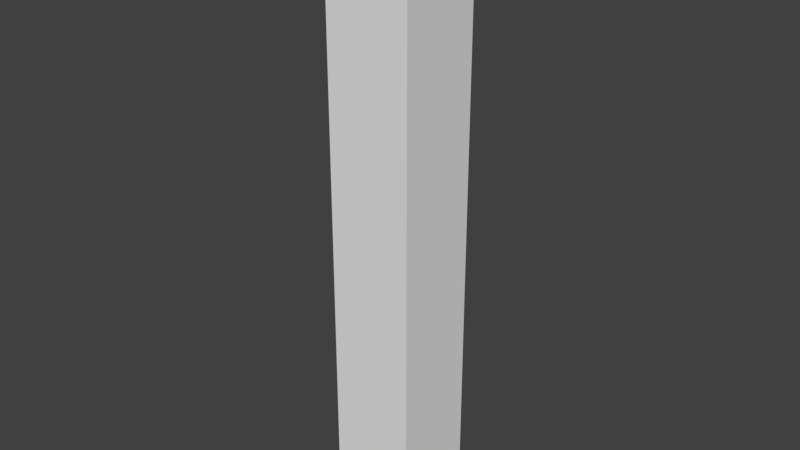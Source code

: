 # Source: LinearJoint.blend  (saved by Blender 2.79.0; exported with 4.5.12 LTS)
import bpy
from mathutils import Matrix  # noqa: F401  (used for matrix-valued properties, if any)

bpy.ops.wm.read_factory_settings(use_empty=True)
scene = bpy.context.scene
scene.name = 'Scene'

# ---- collections
col_collection_1 = bpy.data.collections.new('Collection 1'); scene.collection.children.link(col_collection_1)

# ---- materials (node trees are filled in below, after node groups)
mat_mat_joint = bpy.data.materials.new('mat_joint')
mat_mat_joint.alpha_threshold = 0.0
mat_mat_joint.use_transparent_shadow = False
mat_mat_joint.roughness = 0.5

# ---- material node trees

# ---- world
world_world = bpy.data.worlds.new('World'); scene.world = world_world
world_world.color = (0.05088, 0.05088, 0.05088)
world_world.use_sun_shadow = False
world_world.sun_shadow_jitter_overblur = 0.0
world_world.cycles.sampling_method = 'MANUAL'

# ---- meshes
me_cube_012 = bpy.data.meshes.new('Cube.012')
me_cube_012.from_pydata([(-0.09609, -0.6766, 0.09609), (-0.09609, 0.6766, 0.09609), (-0.09609, -0.6766, -0.09609), (-0.09609, 0.6766, -0.09609), (0.09609, -0.6766, 0.09609), (0.09609, 0.6766, 0.09609), (0.09609, -0.6766, -0.09609), (0.09609, 0.6766, -0.09609)], [], [(0, 1, 3, 2), (2, 3, 7, 6), (6, 7, 5, 4), (4, 5, 1, 0), (2, 6, 4, 0), (7, 3, 1, 5)])
me_cube_012.polygons.foreach_set('use_smooth', [True] * 6)
_k = set([(0, 1), (0, 2), (0, 4), (1, 3), (1, 5), (2, 3), (2, 6), (3, 7), (4, 5), (4, 6), (5, 7), (6, 7)])
me_cube_012.attributes.new('sharp_edge', 'BOOLEAN', 'EDGE').data.foreach_set('value', [ (min(e.vertices), max(e.vertices)) in _k for e in me_cube_012.edges])
me_cube_012.materials.append(mat_mat_joint)
me_cube_012.use_remesh_preserve_volume = False
me_cube_012.use_remesh_preserve_attributes = False
me_cube_012.use_mirror_vertex_groups = False
me_cube_012.update()
me_cube_012.normals_split_custom_set([tuple(v) for v in zip(*[iter([-1.0, 2.144e-09, 0.0, -1.0, 2.144e-09, 0.0, -1.0, 2.144e-09, 0.0, -1.0, 2.144e-09, 0.0, 0.0, -1.762e-07, -1.0, 0.0, -1.762e-07, -1.0, 0.0, -1.762e-07, -1.0, 0.0, -1.762e-07, -1.0, 1.0, -2.144e-09, 0.0, 1.0, -2.144e-09, 0.0, 1.0, -2.144e-09, 0.0, 1.0, -2.144e-09, 0.0, 0.0, 1.762e-07, 1.0, 0.0, 1.762e-07, 1.0, 0.0, 1.762e-07, 1.0, 0.0, 1.762e-07, 1.0, 0.0, -1.0, 0.0, 0.0, -1.0, 0.0, 0.0, -1.0, 0.0, 0.0, -1.0, 0.0, 0.0, 1.0, 0.0, 0.0, 1.0, 0.0, 0.0, 1.0, 0.0, 0.0, 1.0, 0.0])] * 3)])

# ---- objects
ob_linearjoint = bpy.data.objects.new('LinearJoint', me_cube_012)

# ---- transforms, parenting, visibility, modifiers, constraints
ob_linearjoint.location = (0.0, 0.0, 0.0)
ob_linearjoint.rotation_euler = (1.571, -0.0, 0.0)
ob_linearjoint.color = (0.8, 0.8, 0.8, 1.0)
ob_linearjoint.lineart.crease_threshold = 0.0

# ---- collection membership
col_collection_1.objects.link(ob_linearjoint)

# ---- scene / render settings (as saved in the file)
scene.frame_start = 1; scene.frame_end = 250; scene.frame_set(2)
scene.render.engine = 'BLENDER_EEVEE_NEXT'
scene.render.resolution_percentage = 50
scene.render.dither_intensity = 0.0
scene.cycles.use_denoising = False
scene.cycles.samples = 128
scene.cycles.sampling_pattern = 'TABULATED_SOBOL'
scene.cycles.use_adaptive_sampling = False
scene.cycles.use_light_tree = False
scene.cycles.blur_glossy = 0.0
scene.cycles.sample_clamp_indirect = 0.0
scene.view_settings.view_transform = 'Standard'
bpy.context.view_layer.update()

# ---- added for rendering (the .blend has no active camera and no usable light): camera, sun
cam_auto = bpy.data.cameras.new('AutoCamera')
cam_auto.lens = 50.0
cam_auto.sensor_width = 36.0
cam_auto.clip_end = 1000.0
ob_auto_camera = bpy.data.objects.new('AutoCamera', cam_auto)
scene.collection.objects.link(ob_auto_camera)
ob_auto_camera.location = (1.27694, -1.53233, 1.02155)
ob_auto_camera.rotation_euler = (1.09748, -7.21219e-08, 0.694738)
scene.camera = ob_auto_camera
light_auto_sun = bpy.data.lights.new('AutoSun', 'SUN')
light_auto_sun.energy = 3.0
light_auto_sun.angle = 0.0523599
ob_auto_sun = bpy.data.objects.new('AutoSun', light_auto_sun)
scene.collection.objects.link(ob_auto_sun)
ob_auto_sun.rotation_euler = (0.872665, 0.174533, 0.523599)
bpy.context.view_layer.update()
